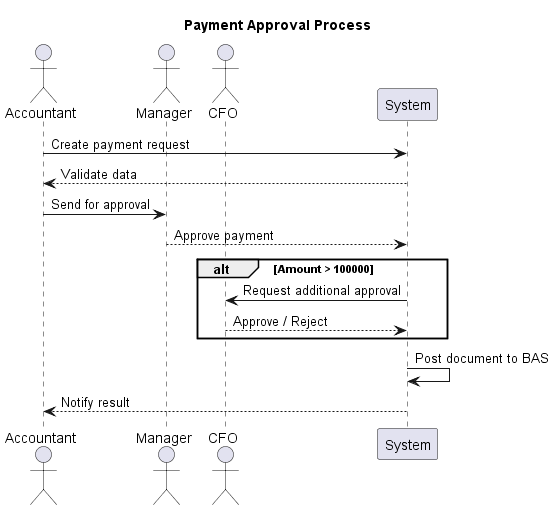

The diagram above was rendered by PlantUML. Its source (embedded in the PNG):
@startuml
title Payment Approval Process

actor Accountant
actor Manager
actor CFO
participant System

Accountant -> System: Create payment request
System --> Accountant: Validate data
Accountant -> Manager: Send for approval
Manager --> System: Approve payment

alt Amount > 100000
  System -> CFO: Request additional approval
  CFO --> System: Approve / Reject
end

System -> System: Post document to BAS
System --> Accountant: Notify result

@enduml